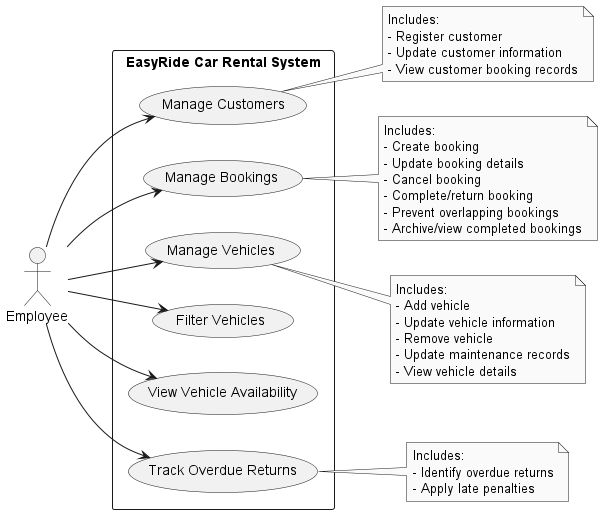

The diagram above was rendered by PlantUML. Its source (embedded in the PNG):
@startuml
left to right direction

skinparam monochrome true
skinparam shadowing false

actor Employee

rectangle "EasyRide Car Rental System" {

  usecase "Manage Customers" as UC1
  usecase "Manage Bookings" as UC2
  usecase "Manage Vehicles" as UC3
  usecase "Filter Vehicles" as UC4
  usecase "View Vehicle Availability" as UC5
  usecase "Track Overdue Returns" as UC6
}

Employee --> UC1
Employee --> UC2
Employee --> UC3
Employee --> UC4
Employee --> UC5
Employee --> UC6

note right of UC1
Includes:
- Register customer
- Update customer information
- View customer booking records
end note

note right of UC2
Includes:
- Create booking
- Update booking details
- Cancel booking
- Complete/return booking
- Prevent overlapping bookings
- Archive/view completed bookings
end note

note right of UC3
Includes:
- Add vehicle
- Update vehicle information
- Remove vehicle
- Update maintenance records
- View vehicle details
end note

note right of UC6
Includes:
- Identify overdue returns
- Apply late penalties
end note

@enduml